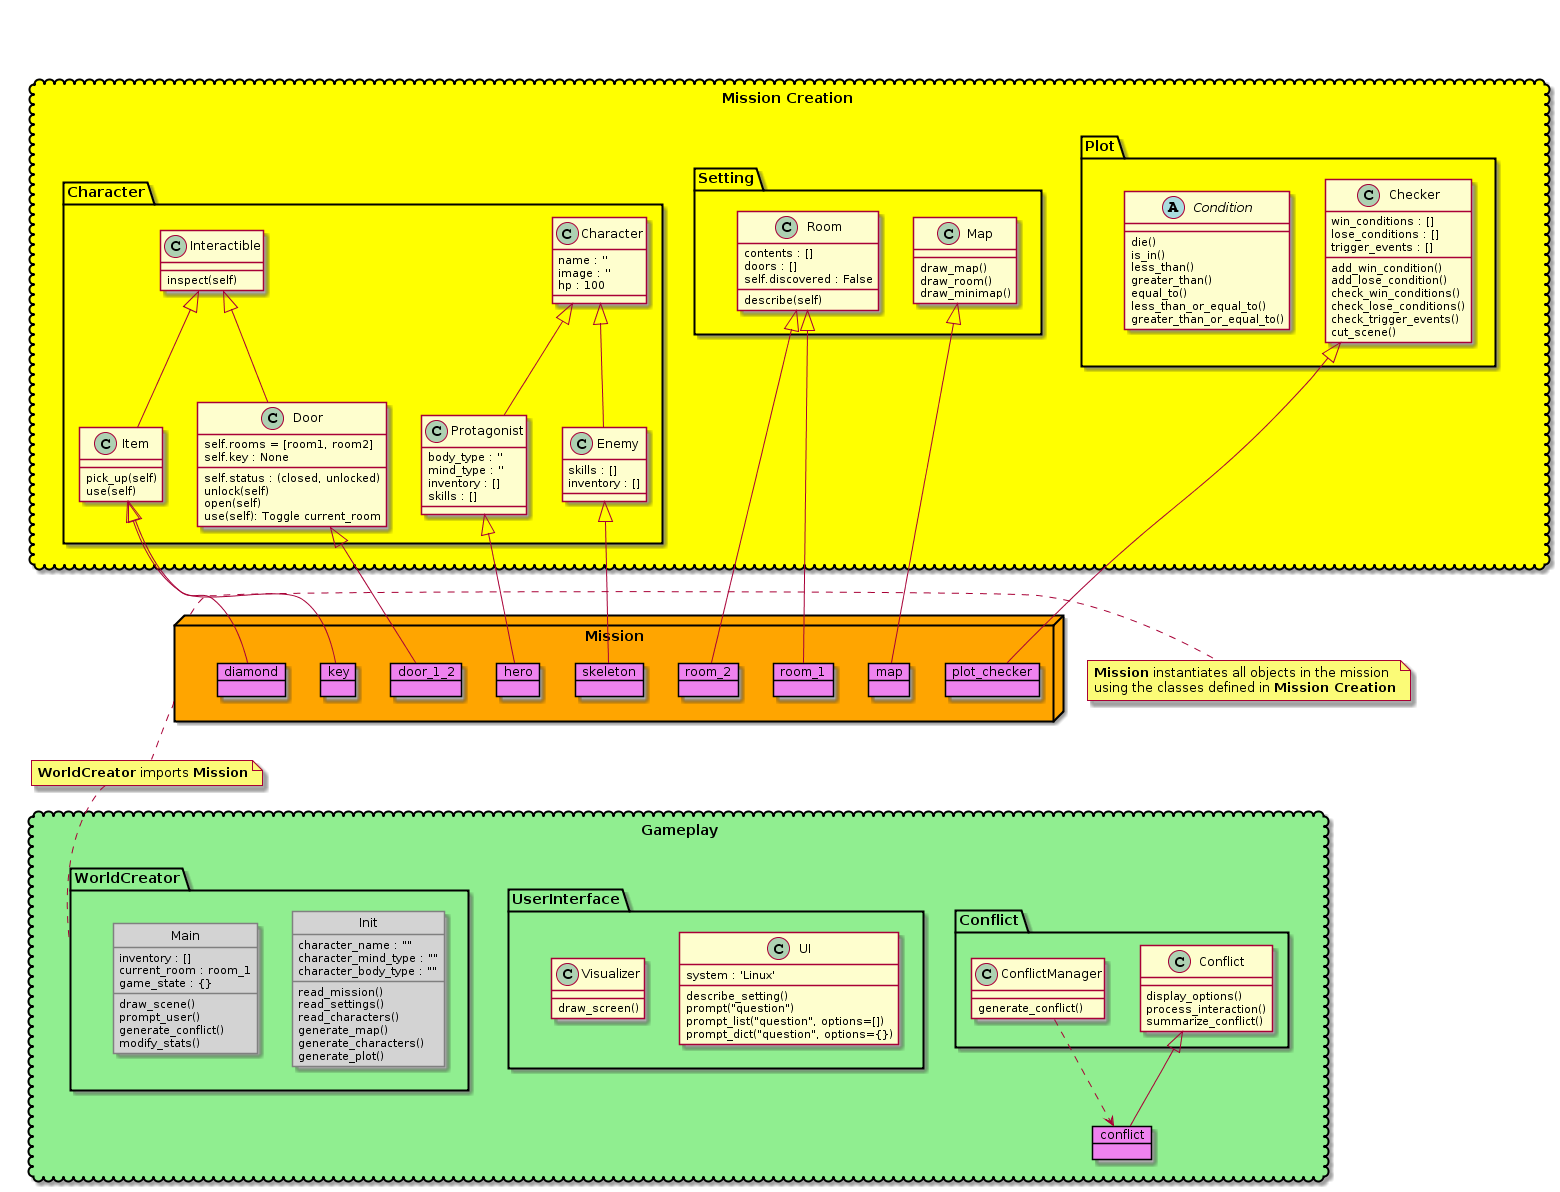

The diagram above was rendered by PlantUML. Its source (embedded in the PNG):
@startuml
' Packages for the Adventure RPG

'===============================================================================
' SKINPARAMS
'-------------------------------------------------------------------------------
skinparam class {
    BorderColor<<Module>> Gray
    BackgroundColor<<Module>> LightGray
}
skinparam object {
    BorderColor Black
    BackgroundColor Violet
}


'===============================================================================
' PACKAGES
'-------------------------------------------------------------------------------
'_______________________________________________________________________________
package "Mission Creation" <<Cloud>> #Yellow {
    '_______________________________________________________________________________
    package Character <<Folder>> {
        '----------------------------------
        class Character {
            name : ''
            image : ''
            hp : 100
        }
        class Protagonist {
            body_type : ''
            mind_type : ''
            inventory : []
            skills : []
        }
        class Enemy {
            skills : []
            inventory : []
        }
        Character <|-- Protagonist
        Character <|-- Enemy

        '----------------------------------
        class Interactible {
            inspect(self)
        }
        class Item {
            pick_up(self)
            use(self)
        }   
        Interactible <|-- Item

        '----------------------------------
        class Door {
            self.rooms = [room1, room2]
            self.key : None
            self.status : (closed, unlocked)
            unlock(self)
            open(self)
            'toggle current_room between rooms in self.rooms
            use(self): Toggle current_room
        }
        Interactible <|-- Door
    }

    '_______________________________________________________________________________
    package Setting <<Folder>> {
        class Room {
            contents : []
            doors : []
            self.discovered : False
            describe(self)
        }

        class Map {
            draw_map()
            draw_room()
            draw_minimap()
        }
    }

    '_______________________________________________________________________________
    package Plot <<Folder>> {
        class Checker {
            win_conditions : []
            lose_conditions : []
            trigger_events : []

            add_win_condition()
            add_lose_condition()
            check_win_conditions()
            check_lose_conditions()
            check_trigger_events()
            cut_scene()
        }

        '----------------------------------
        abstract class Condition {
            die()
            is_in()
            less_than()
            greater_than()
            equal_to()
            less_than_or_equal_to()
            greater_than_or_equal_to()
        }
    }
}


'_______________________________________________________________________________
package Mission <<Node>> #Orange {
    ''''''''''''''''''''''''''''''''''''''''''''''''''''''''''''''''''''''''''''
    '' The mission file instantiates everything that will exist in the mission.
    ''      - characters (hero, enemies, etc.)
    ''      - map (rooms, doors, and layout)
    ''      - items
    ''      - plot (win/lose conditions, trigger conditions, etc.)
    ''''''''''''''''''''''''''''''''''''''''''''''''''''''''''''''''''''''''''''
    object hero
        Protagonist <|-- hero

    object skeleton
        Enemy <|-- skeleton

    object diamond
        Item <|-- diamond

    object key
        Item <|-- key

    object room_1
        Room <|-- room_1

    object room_2
        Room <|-- room_2

    object door_1_2
        Door <|-- door_1_2

    object map
        Map <|-- map

    object plot_checker
        Checker <|-- plot_checker
}


'_______________________________________________________________________________
package "Gameplay" <<Cloud>> #LightGreen {
    '_______________________________________________________________________________
    package Conflict <<Folder>> {
        class Conflict {
            display_options()
            process_interaction()
            summarize_conflict()
        }

        class ConflictManager {
            generate_conflict()
        }
    }
    object conflict
    Conflict <|-- conflict
    ConflictManager ..> conflict

    '_______________________________________________________________________________
    package UserInterface <<Folder>> {
        class UI {
            system : 'Linux'

            describe_setting()
            prompt("question")
            prompt_list("question", options=[])
            prompt_dict("question", options={})
        }

        class Visualizer {
            draw_screen()
        }
    }

    '_______________________________________________________________________________
    package WorldCreator <<Folder>> {
        class Init <<Module>> {
            ' VARIABLES
            character_name : ""
            character_mind_type : ""
            character_body_type : ""

            ' METHODS
            read_mission()
            read_settings()
            read_characters()
            
            generate_map()
            generate_characters()
            generate_plot()
        }

        '----------------------------------
        class Main <<Module>> {
            ' VARIABLES
            inventory : []
            current_room : room_1
            game_state : {}

            ' METHODS
            draw_scene()
            prompt_user()
            generate_conflict()
            modify_stats()

        }
    }
}


'===============================================================================
' FORMATTING & LAYOUT
'-------------------------------------------------------------------------------
'_______________________________________
'           MISSION CREATION
'---------------------------------------
' Align vertically: "Mission Creation", Mission, "Gameplay"
"Mission Creation" -down[hidden]--> Mission
Mission -down[hidden]--> "Gameplay"

' Align horizontally: Character, Settings, Plot
Character -[hidden]> Setting
Setting   -[hidden]> Plot


'_______________________________________
'           MISSION
'---------------------------------------
note right of Mission
    <b>Mission</b> instantiates all objects in the mission
    using the classes defined in <b>Mission Creation</b>
end note

' Align Vertically: WorldCreator, Mission
note "<b>WorldCreator</b> imports <b>Mission</b>" as MissionImportNote
Mission .. MissionImportNote 
MissionImportNote .. WorldCreator


'_______________________________________
'           GAMEPLAY
'.......................................
' Align horizontally: UserInterface, Conflict
UserInterface -[hidden]> Conflict


'_______________________________________
' MISCELLANEOUS FORMATTING
'.......................................
' don't display the circle or stereotype name for these skinparams
hide <<Module>> circle
hide <<Module>> stereotype
hide <<Object>> circle
hide <<Object>> stereotype
'===============================================================================
@enduml